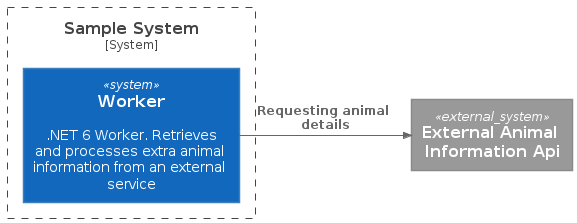

The diagram above was rendered by PlantUML. Its source (embedded in the PNG):
@startuml Context

!include https://raw.githubusercontent.com/plantuml-stdlib/C4-PlantUML/master/C4_Context.puml

System_Boundary(c1, "Sample System") {
    System(worker, "Worker", ".NET 6 Worker. Retrieves and processes extra animal information from an external service", "")
}

System_Ext(api, "External Animal Information Api")

Rel_Right(worker, api, "Requesting animal details")


@enduml